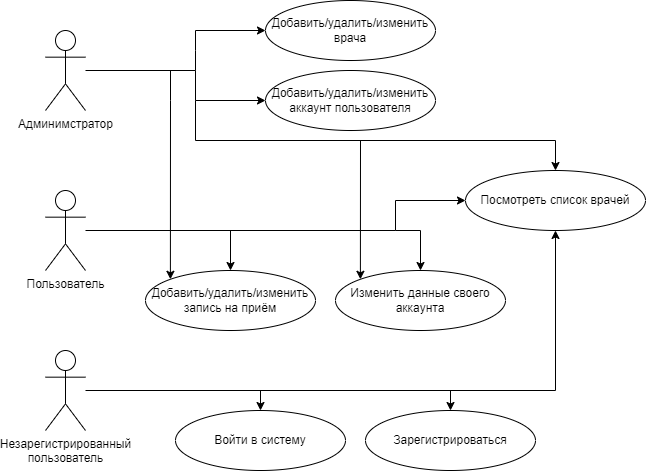

The diagram above was exported from draw.io. Its source (the exported page's mxGraphModel, read from the mxfile embedded in the PNG):
<mxGraphModel dx="1002" dy="577" grid="1" gridSize="10" guides="1" tooltips="1" connect="1" arrows="1" fold="1" page="1" pageScale="1" pageWidth="827" pageHeight="1169" math="0" shadow="0">
  <root>
    <mxCell id="0" />
    <mxCell id="1" parent="0" />
    <mxCell id="8hez3UXc2IRqvUxv3cs7-1" value="Пользователь" style="shape=umlActor;verticalLabelPosition=bottom;verticalAlign=top;html=1;" parent="1" vertex="1">
      <mxGeometry x="50" y="200" width="40" height="80" as="geometry" />
    </mxCell>
    <mxCell id="8hez3UXc2IRqvUxv3cs7-2" value="Админимстратор" style="shape=umlActor;verticalLabelPosition=bottom;verticalAlign=top;html=1;" parent="1" vertex="1">
      <mxGeometry x="50" y="40" width="40" height="80" as="geometry" />
    </mxCell>
    <mxCell id="8hez3UXc2IRqvUxv3cs7-3" value="Незарегистрированный&lt;br&gt;пользователь" style="shape=umlActor;verticalLabelPosition=bottom;verticalAlign=top;html=1;" parent="1" vertex="1">
      <mxGeometry x="50" y="360" width="40" height="80" as="geometry" />
    </mxCell>
    <mxCell id="8hez3UXc2IRqvUxv3cs7-7" value="Добавить/удалить/изменить&lt;br&gt;врача" style="ellipse;whiteSpace=wrap;html=1;" parent="1" vertex="1">
      <mxGeometry x="270" y="10" width="170" height="60" as="geometry" />
    </mxCell>
    <mxCell id="8hez3UXc2IRqvUxv3cs7-8" value="" style="endArrow=classic;html=1;rounded=0;entryX=0;entryY=0.5;entryDx=0;entryDy=0;" parent="1" source="8hez3UXc2IRqvUxv3cs7-2" target="8hez3UXc2IRqvUxv3cs7-7" edge="1">
      <mxGeometry width="50" height="50" relative="1" as="geometry">
        <mxPoint x="180" y="280" as="sourcePoint" />
        <mxPoint x="230" y="230" as="targetPoint" />
        <Array as="points">
          <mxPoint x="200" y="80" />
          <mxPoint x="200" y="60" />
          <mxPoint x="200" y="40" />
        </Array>
      </mxGeometry>
    </mxCell>
    <mxCell id="8hez3UXc2IRqvUxv3cs7-9" value="Добавить/удалить/изменить&lt;br&gt;аккаунт пользователя" style="ellipse;whiteSpace=wrap;html=1;" parent="1" vertex="1">
      <mxGeometry x="270" y="80" width="170" height="60" as="geometry" />
    </mxCell>
    <mxCell id="8hez3UXc2IRqvUxv3cs7-10" value="" style="endArrow=classic;html=1;rounded=0;entryX=0;entryY=0.5;entryDx=0;entryDy=0;" parent="1" target="8hez3UXc2IRqvUxv3cs7-9" edge="1">
      <mxGeometry width="50" height="50" relative="1" as="geometry">
        <mxPoint x="200" y="80" as="sourcePoint" />
        <mxPoint x="220" y="120" as="targetPoint" />
        <Array as="points">
          <mxPoint x="200" y="110" />
        </Array>
      </mxGeometry>
    </mxCell>
    <mxCell id="8hez3UXc2IRqvUxv3cs7-11" value="Войти в систему" style="ellipse;whiteSpace=wrap;html=1;" parent="1" vertex="1">
      <mxGeometry x="180" y="420" width="170" height="60" as="geometry" />
    </mxCell>
    <mxCell id="8hez3UXc2IRqvUxv3cs7-12" value="Зарегистрироваться" style="ellipse;whiteSpace=wrap;html=1;" parent="1" vertex="1">
      <mxGeometry x="370" y="420" width="170" height="60" as="geometry" />
    </mxCell>
    <mxCell id="8hez3UXc2IRqvUxv3cs7-13" value="" style="endArrow=classic;html=1;rounded=0;entryX=0.5;entryY=0;entryDx=0;entryDy=0;" parent="1" source="8hez3UXc2IRqvUxv3cs7-3" target="8hez3UXc2IRqvUxv3cs7-11" edge="1">
      <mxGeometry width="50" height="50" relative="1" as="geometry">
        <mxPoint x="180" y="420" as="sourcePoint" />
        <mxPoint x="230" y="370" as="targetPoint" />
        <Array as="points">
          <mxPoint x="265" y="400" />
        </Array>
      </mxGeometry>
    </mxCell>
    <mxCell id="8hez3UXc2IRqvUxv3cs7-14" value="" style="endArrow=classic;html=1;rounded=0;entryX=0.5;entryY=0;entryDx=0;entryDy=0;" parent="1" target="8hez3UXc2IRqvUxv3cs7-12" edge="1">
      <mxGeometry width="50" height="50" relative="1" as="geometry">
        <mxPoint x="260" y="400" as="sourcePoint" />
        <mxPoint x="360" y="350" as="targetPoint" />
        <Array as="points">
          <mxPoint x="455" y="400" />
        </Array>
      </mxGeometry>
    </mxCell>
    <mxCell id="8hez3UXc2IRqvUxv3cs7-15" value="Посмотреть список врачей" style="ellipse;whiteSpace=wrap;html=1;" parent="1" vertex="1">
      <mxGeometry x="470" y="180" width="180" height="60" as="geometry" />
    </mxCell>
    <mxCell id="8hez3UXc2IRqvUxv3cs7-16" value="" style="endArrow=classic;html=1;rounded=0;entryX=0.5;entryY=1;entryDx=0;entryDy=0;" parent="1" target="8hez3UXc2IRqvUxv3cs7-15" edge="1">
      <mxGeometry width="50" height="50" relative="1" as="geometry">
        <mxPoint x="450" y="400" as="sourcePoint" />
        <mxPoint x="550" y="330" as="targetPoint" />
        <Array as="points">
          <mxPoint x="560" y="400" />
        </Array>
      </mxGeometry>
    </mxCell>
    <mxCell id="8hez3UXc2IRqvUxv3cs7-17" value="Добавить/удалить/изменить&lt;br&gt;запись на приём" style="ellipse;whiteSpace=wrap;html=1;" parent="1" vertex="1">
      <mxGeometry x="150" y="280" width="170" height="60" as="geometry" />
    </mxCell>
    <mxCell id="8hez3UXc2IRqvUxv3cs7-18" value="" style="endArrow=classic;html=1;rounded=0;entryX=0.5;entryY=0;entryDx=0;entryDy=0;" parent="1" source="8hez3UXc2IRqvUxv3cs7-1" target="8hez3UXc2IRqvUxv3cs7-17" edge="1">
      <mxGeometry width="50" height="50" relative="1" as="geometry">
        <mxPoint x="110" y="240" as="sourcePoint" />
        <mxPoint x="220" y="220" as="targetPoint" />
        <Array as="points">
          <mxPoint x="235" y="240" />
        </Array>
      </mxGeometry>
    </mxCell>
    <mxCell id="8hez3UXc2IRqvUxv3cs7-19" value="" style="endArrow=classic;html=1;rounded=0;entryX=0;entryY=0.5;entryDx=0;entryDy=0;" parent="1" target="8hez3UXc2IRqvUxv3cs7-15" edge="1">
      <mxGeometry width="50" height="50" relative="1" as="geometry">
        <mxPoint x="230" y="240" as="sourcePoint" />
        <mxPoint x="350" y="280" as="targetPoint" />
        <Array as="points">
          <mxPoint x="400" y="240" />
          <mxPoint x="400" y="210" />
        </Array>
      </mxGeometry>
    </mxCell>
    <mxCell id="8hez3UXc2IRqvUxv3cs7-21" value="Изменить данные своего&lt;br&gt;аккаунта" style="ellipse;whiteSpace=wrap;html=1;" parent="1" vertex="1">
      <mxGeometry x="340" y="280" width="170" height="60" as="geometry" />
    </mxCell>
    <mxCell id="8hez3UXc2IRqvUxv3cs7-22" value="" style="endArrow=classic;html=1;rounded=0;entryX=0.5;entryY=0;entryDx=0;entryDy=0;" parent="1" target="8hez3UXc2IRqvUxv3cs7-21" edge="1">
      <mxGeometry width="50" height="50" relative="1" as="geometry">
        <mxPoint x="400" y="240" as="sourcePoint" />
        <mxPoint x="480" y="230" as="targetPoint" />
        <Array as="points">
          <mxPoint x="425" y="240" />
        </Array>
      </mxGeometry>
    </mxCell>
    <mxCell id="8hez3UXc2IRqvUxv3cs7-23" value="" style="endArrow=classic;html=1;rounded=0;entryX=0;entryY=0;entryDx=0;entryDy=0;" parent="1" target="8hez3UXc2IRqvUxv3cs7-17" edge="1">
      <mxGeometry width="50" height="50" relative="1" as="geometry">
        <mxPoint x="175" y="80" as="sourcePoint" />
        <mxPoint x="200" y="280" as="targetPoint" />
        <Array as="points">
          <mxPoint x="175" y="110" />
        </Array>
      </mxGeometry>
    </mxCell>
    <mxCell id="8hez3UXc2IRqvUxv3cs7-24" value="" style="endArrow=classic;html=1;rounded=0;entryX=0.5;entryY=0;entryDx=0;entryDy=0;" parent="1" target="8hez3UXc2IRqvUxv3cs7-15" edge="1">
      <mxGeometry width="50" height="50" relative="1" as="geometry">
        <mxPoint x="200" y="110" as="sourcePoint" />
        <mxPoint x="340" y="170" as="targetPoint" />
        <Array as="points">
          <mxPoint x="200" y="150" />
          <mxPoint x="560" y="150" />
        </Array>
      </mxGeometry>
    </mxCell>
    <mxCell id="oIScpIZv_SGqryFof24f-1" value="" style="endArrow=classic;html=1;rounded=0;entryX=0;entryY=0;entryDx=0;entryDy=0;" edge="1" parent="1" target="8hez3UXc2IRqvUxv3cs7-21">
      <mxGeometry width="50" height="50" relative="1" as="geometry">
        <mxPoint x="365" y="150" as="sourcePoint" />
        <mxPoint x="320" y="190" as="targetPoint" />
      </mxGeometry>
    </mxCell>
  </root>
</mxGraphModel>